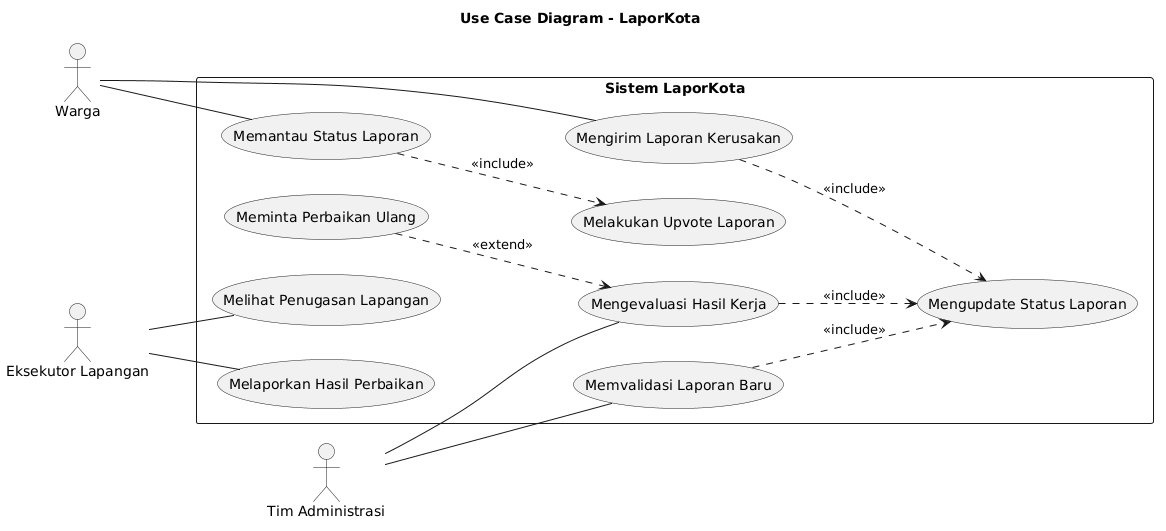

The diagram above was rendered by PlantUML. Its source (embedded in the PNG):
@startuml
title Use Case Diagram - LaporKota
left to right direction

actor "Warga" as warga
actor "Tim Administrasi" as admin
actor "Eksekutor Lapangan" as eksekutor

rectangle "Sistem LaporKota" {
  usecase "Mengirim Laporan Kerusakan" as UC1
  usecase "Memvalidasi Laporan Baru" as UC2
  usecase "Melihat Penugasan Lapangan" as UC3
  usecase "Melaporkan Hasil Perbaikan" as UC4
  usecase "Mengevaluasi Hasil Kerja" as UC5
  usecase "Memantau Status Laporan" as UC6
  usecase "Mengupdate Status Laporan" as UC_Status
  usecase "Meminta Perbaikan Ulang" as UC_Rework
  usecase "Melakukan Upvote Laporan" as UC_Upvote
}

warga -- UC1
admin -- UC2
eksekutor -- UC3
eksekutor -- UC4
admin -- UC5
warga -- UC6

UC1 ..> UC_Status : <<include>>
UC2 ..> UC_Status : <<include>>
UC5 ..> UC_Status : <<include>>
UC6 ..> UC_Upvote : <<include>>
UC_Rework ..> UC5 : <<extend>>
@enduml